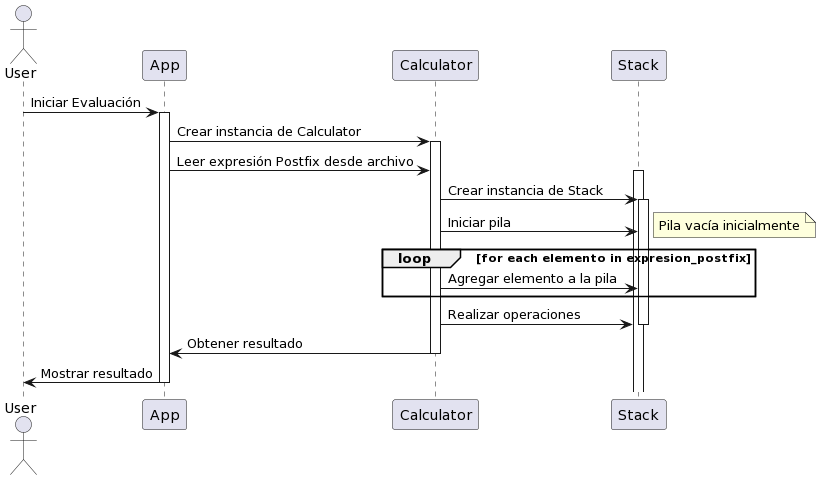

The diagram above was rendered by PlantUML. Its source (embedded in the PNG):
@startuml
actor User

participant App
participant Calculator
participant Stack

User -> App: Iniciar Evaluación

activate App
App -> Calculator: Crear instancia de Calculator
activate Calculator

App -> Calculator: Leer expresión Postfix desde archivo
activate Stack
Calculator -> Stack: Crear instancia de Stack
activate Stack

Calculator -> Stack: Iniciar pila

note right: Pila vacía inicialmente

loop for each elemento in expresion_postfix
    Calculator -> Stack: Agregar elemento a la pila
end loop

Calculator -> Stack: Realizar operaciones

deactivate Stack

Calculator -> App: Obtener resultado
deactivate Calculator
App -> User: Mostrar resultado

deactivate App
@enduml